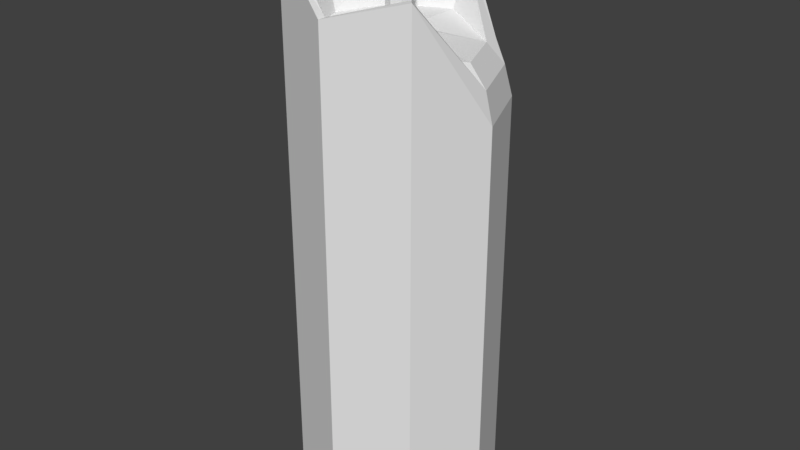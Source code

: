 # Source: vela.blend  (saved by Blender 2.79.0; exported with 4.5.12 LTS)
import bpy
from mathutils import Matrix  # noqa: F401  (used for matrix-valued properties, if any)

bpy.ops.wm.read_factory_settings(use_empty=True)
scene = bpy.context.scene
scene.name = 'Scene'

# ---- collections
col_collection_1 = bpy.data.collections.new('Collection 1'); scene.collection.children.link(col_collection_1)

# ---- materials (node trees are filled in below, after node groups)
mat_material = bpy.data.materials.new('Material')
mat_material.alpha_threshold = 0.0
mat_material.use_transparent_shadow = False
mat_material.roughness = 0.5

# ---- material node trees

# ---- world
world_world = bpy.data.worlds.new('World'); scene.world = world_world
world_world.color = (0.05088, 0.05088, 0.05088)
world_world.use_sun_shadow = False
world_world.sun_shadow_jitter_overblur = 0.0
world_world.cycles.sampling_method = 'MANUAL'

# ---- meshes
me_cylinder_002 = bpy.data.meshes.new('Cylinder.002')
me_cylinder_002.from_pydata([(-5.537e-09, 0.04353, -0.002122), (-5.537e-09, 0.04353, 0.2265), (0.03078, 0.03078, -0.002122), (0.03078, 0.03078, 0.1765), (0.04353, -6.638e-10, -0.002122), (0.04353, -6.638e-10, 0.1765), (0.03078, -0.03078, -0.002122), (0.03078, -0.03078, 0.2265), (-9.342e-09, -0.04353, -0.002122), (-9.342e-09, -0.04353, 0.218), (-0.03078, -0.03078, -0.002122), (-0.03078, -0.03078, 0.2389), (-0.04353, 1.758e-09, -0.002122), (-0.04353, 1.758e-09, 0.2389), (-0.03078, 0.03078, -0.002122), (-0.03078, 0.03078, 0.2265), (-5.562e-09, 0.04017, 0.2265), (0.0284, 0.0284, 0.1896), (0.04017, -4.92e-10, 0.1896), (0.0284, -0.0284, 0.2265), (-9.074e-09, -0.04017, 0.218), (-0.0284, -0.0284, 0.2382), (-0.04017, 1.743e-09, 0.2382), (-0.0284, 0.0284, 0.2265), (-5.617e-09, 0.03281, 0.2048), (0.0232, 0.0232, 0.1985), (0.03281, -5.597e-11, 0.1985), (0.0232, -0.0232, 0.2048), (-8.485e-09, -0.03281, 0.2048), (-0.0232, -0.0232, 0.2048), (-0.03281, 1.769e-09, 0.2048), (-0.0232, 0.0232, 0.2048), (-6.629e-09, 0.005519, 0.2048), (0.003903, 0.003903, 0.2048), (0.005519, 1.021e-09, 0.2048), (0.003903, -0.003903, 0.2048), (-7.112e-09, -0.005519, 0.2048), (-0.003903, -0.003903, 0.2048), (-0.005519, 1.328e-09, 0.2048), (-0.003903, 0.003903, 0.2048), (1.154e-09, 0.005519, 0.2469), (0.003903, 0.003903, 0.2469), (0.005519, 1.021e-09, 0.2469), (0.003903, -0.003903, 0.2469), (6.711e-10, -0.005519, 0.2469), (-0.003903, -0.003903, 0.2469), (-0.005519, 1.328e-09, 0.2469), (-0.003903, 0.003903, 0.2469), (9.488e-10, 1.239e-09, 0.2469), (-5.861e-09, 1.239e-09, -0.002122)], [], [(0, 1, 3, 2), (2, 3, 5, 4), (4, 5, 7, 6), (6, 7, 9, 8), (8, 9, 11, 10), (10, 11, 13, 12), (7, 5, 18, 19), (12, 13, 15, 14), (14, 15, 1, 0), (6, 8, 49), (23, 22, 30, 31), (13, 11, 21, 22), (9, 7, 19, 20), (15, 13, 22, 23), (5, 3, 17, 18), (11, 9, 20, 21), (1, 15, 23, 16), (3, 1, 16, 17), (28, 27, 35, 36), (21, 20, 28, 29), (19, 18, 26, 27), (17, 16, 24, 25), (16, 23, 31, 24), (22, 21, 29, 30), (20, 19, 27, 28), (18, 17, 25, 26), (32, 39, 47, 40), (26, 25, 33, 34), (31, 30, 38, 39), (29, 28, 36, 37), (27, 26, 34, 35), (25, 24, 32, 33), (24, 31, 39, 32), (30, 29, 37, 38), (47, 46, 48), (38, 37, 45, 46), (36, 35, 43, 44), (34, 33, 41, 42), (39, 38, 46, 47), (37, 36, 44, 45), (35, 34, 42, 43), (33, 32, 40, 41), (45, 44, 48), (43, 42, 48), (41, 40, 48), (40, 47, 48), (46, 45, 48), (44, 43, 48), (42, 41, 48), (12, 14, 49), (2, 4, 49), (8, 10, 49), (14, 0, 49), (0, 2, 49), (4, 6, 49), (10, 12, 49)])
_uv = me_cylinder_002.uv_layers.new(name='UVMap')
_uv.uv.foreach_set('vector', [0.2445, 0.0002009, 0.2445, 0.457, 0.1223, 0.3571, 0.1223, 0.0002012, 0.1223, 0.0002012, 0.1223, 0.3571, 0.0001999, 0.3571, 0.0001992, 0.0002014, 0.9773, 0.0001992, 0.9773, 0.3571, 0.8551, 0.457, 0.8551, 0.0001995, 0.8551, 0.0001995, 0.8551, 0.457, 0.733, 0.44, 0.733, 0.0001997, 0.733, 0.0001997, 0.733, 0.44, 0.6109, 0.4818, 0.6109, 0.0002, 0.6109, 0.0002, 0.6109, 0.4818, 0.4887, 0.4818, 0.4887, 0.0002003, 0.5412, 0.4822, 0.6705, 0.5724, 0.6421, 0.5775, 0.5367, 0.4937, 0.4887, 0.0002003, 0.4887, 0.4818, 0.3666, 0.457, 0.3666, 0.0002006, 0.3666, 0.0002006, 0.3666, 0.457, 0.2445, 0.457, 0.2445, 0.0002009, 0.8794, 0.777, 0.7573, 0.777, 0.8184, 0.6296, 0.09796, 0.7917, 0.0001992, 0.7063, 0.06805, 0.6824, 0.1257, 0.7428, 0.324, 0.6918, 0.3227, 0.5699, 0.3342, 0.5746, 0.3355, 0.6869, 0.4172, 0.4822, 0.5412, 0.4822, 0.5367, 0.4937, 0.4219, 0.4936, 0.4138, 0.7783, 0.324, 0.6918, 0.3355, 0.6869, 0.4186, 0.7671, 0.6705, 0.5724, 0.6677, 0.6941, 0.6393, 0.6882, 0.6421, 0.5775, 0.3227, 0.5699, 0.4172, 0.4822, 0.4219, 0.4936, 0.3342, 0.5746, 0.5363, 0.7809, 0.4138, 0.7783, 0.4186, 0.7671, 0.5321, 0.7694, 0.6677, 0.6941, 0.5363, 0.7809, 0.5321, 0.7694, 0.6393, 0.6882, 0.736, 0.7775, 0.8281, 0.7774, 0.7898, 0.8699, 0.7743, 0.8699, 0.0001992, 0.5782, 0.1155, 0.5021, 0.1338, 0.5393, 0.07293, 0.6021, 0.2333, 0.4822, 0.3223, 0.589, 0.2908, 0.6006, 0.224, 0.5344, 0.3202, 0.7074, 0.2223, 0.8134, 0.2174, 0.7584, 0.2884, 0.6942, 0.2223, 0.8134, 0.09796, 0.7917, 0.1257, 0.7428, 0.2174, 0.7584, 0.0001992, 0.7063, 0.0001992, 0.5782, 0.07293, 0.6021, 0.06805, 0.6824, 0.1155, 0.5021, 0.2333, 0.4822, 0.224, 0.5344, 0.1338, 0.5393, 0.3223, 0.589, 0.3202, 0.7074, 0.2884, 0.6942, 0.2908, 0.6006, 0.3537, 0.7813, 0.3692, 0.7813, 0.3692, 0.8656, 0.3537, 0.8656, 0.8941, 0.8427, 0.8941, 0.9346, 0.8008, 0.8964, 0.8008, 0.8809, 0.736, 0.9997, 0.6709, 0.9346, 0.7634, 0.8964, 0.7743, 0.9073, 0.6709, 0.8426, 0.736, 0.7775, 0.7743, 0.8699, 0.7634, 0.8809, 0.8281, 0.7774, 0.8941, 0.8427, 0.8008, 0.8809, 0.7898, 0.8699, 0.8941, 0.9346, 0.828, 0.9998, 0.7898, 0.9073, 0.8008, 0.8964, 0.828, 0.9998, 0.736, 0.9997, 0.7743, 0.9073, 0.7898, 0.9073, 0.6709, 0.9346, 0.6709, 0.8426, 0.7634, 0.8809, 0.7634, 0.8964, 0.447, 0.8078, 0.447, 0.7923, 0.4657, 0.8, 0.3847, 0.7813, 0.4002, 0.7813, 0.4002, 0.8656, 0.3847, 0.8656, 0.4157, 0.7813, 0.4312, 0.7813, 0.4312, 0.8656, 0.4157, 0.8656, 0.3227, 0.7813, 0.3382, 0.7813, 0.3382, 0.8656, 0.3227, 0.8656, 0.3692, 0.7813, 0.3847, 0.7813, 0.3847, 0.8656, 0.3692, 0.8656, 0.4002, 0.7813, 0.4157, 0.7813, 0.4157, 0.8656, 0.4002, 0.8656, 0.4312, 0.7813, 0.4466, 0.7813, 0.4466, 0.8656, 0.4312, 0.8656, 0.3382, 0.7813, 0.3537, 0.7813, 0.3537, 0.8656, 0.3382, 0.8656, 0.458, 0.7813, 0.4735, 0.7813, 0.4657, 0.8, 0.4844, 0.7923, 0.4844, 0.8078, 0.4657, 0.8, 0.4735, 0.8187, 0.458, 0.8187, 0.4657, 0.8, 0.458, 0.8187, 0.447, 0.8078, 0.4657, 0.8, 0.447, 0.7923, 0.458, 0.7813, 0.4657, 0.8, 0.4735, 0.7813, 0.4844, 0.7923, 0.4657, 0.8, 0.4844, 0.8078, 0.4735, 0.8187, 0.4657, 0.8, 0.6709, 0.5685, 0.7573, 0.4822, 0.8184, 0.6296, 0.9658, 0.5685, 0.9658, 0.6907, 0.8184, 0.6296, 0.7573, 0.777, 0.6709, 0.6907, 0.8184, 0.6296, 0.7573, 0.4822, 0.8794, 0.4822, 0.8184, 0.6296, 0.8794, 0.4822, 0.9658, 0.5685, 0.8184, 0.6296, 0.9658, 0.6907, 0.8794, 0.777, 0.8184, 0.6296, 0.6709, 0.6907, 0.6709, 0.5685, 0.8184, 0.6296])
me_cylinder_002.materials.append(mat_material)
me_cylinder_002.use_remesh_preserve_volume = False
me_cylinder_002.use_remesh_preserve_attributes = False
me_cylinder_002.use_mirror_vertex_groups = False
me_cylinder_002.update()

# ---- objects
ob_cylinder_000 = bpy.data.objects.new('Cylinder.000', me_cylinder_002)

# ---- transforms, parenting, visibility, modifiers, constraints
ob_cylinder_000.location = (0.0, 0.0, 0.0)
ob_cylinder_000.lineart.crease_threshold = 0.0

# ---- collection membership
col_collection_1.objects.link(ob_cylinder_000)

# ---- scene / render settings (as saved in the file)
scene.frame_start = 1; scene.frame_end = 250; scene.frame_set(1)
scene.render.engine = 'BLENDER_EEVEE_NEXT'
scene.render.resolution_percentage = 50
scene.render.dither_intensity = 0.0
scene.cycles.use_denoising = False
scene.cycles.samples = 128
scene.cycles.sampling_pattern = 'TABULATED_SOBOL'
scene.cycles.use_adaptive_sampling = False
scene.cycles.use_light_tree = False
scene.cycles.blur_glossy = 0.0
scene.cycles.sample_clamp_indirect = 0.0
scene.view_settings.view_transform = 'Standard'
bpy.context.view_layer.update()

# ---- added for rendering (the .blend has no active camera and no usable light): camera, sun
cam_auto = bpy.data.cameras.new('AutoCamera')
cam_auto.lens = 50.0
cam_auto.sensor_width = 36.0
cam_auto.clip_end = 1000.0
ob_auto_camera = bpy.data.objects.new('AutoCamera', cam_auto)
scene.collection.objects.link(ob_auto_camera)
ob_auto_camera.location = (0.257058, -0.308469, 0.328059)
ob_auto_camera.rotation_euler = (1.09748, -7.21219e-08, 0.694738)
scene.camera = ob_auto_camera
light_auto_sun = bpy.data.lights.new('AutoSun', 'SUN')
light_auto_sun.energy = 3.0
light_auto_sun.angle = 0.0523599
ob_auto_sun = bpy.data.objects.new('AutoSun', light_auto_sun)
scene.collection.objects.link(ob_auto_sun)
ob_auto_sun.rotation_euler = (0.872665, 0.174533, 0.523599)
bpy.context.view_layer.update()

